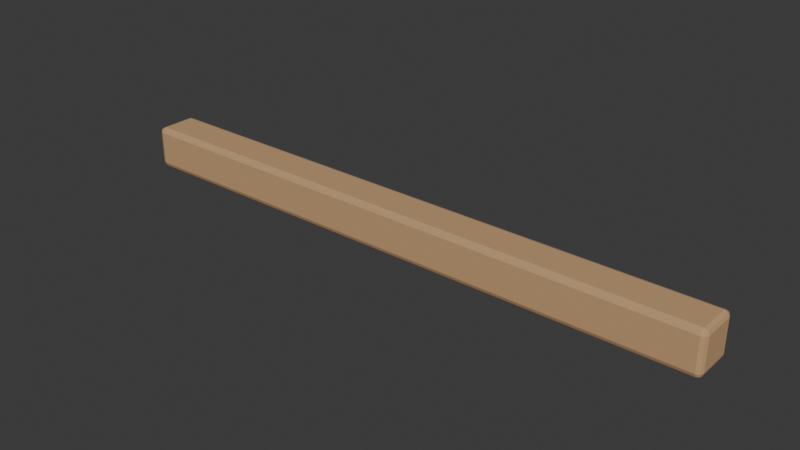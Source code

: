 # Source: wood_rail.blend  (saved by Blender 5.1.30; exported with 4.5.12 LTS)
import bpy
from mathutils import Matrix  # noqa: F401  (used for matrix-valued properties, if any)

bpy.ops.wm.read_factory_settings(use_empty=True)
scene = bpy.context.scene
scene.name = 'Scene'

# ---- collections
col_collection = bpy.data.collections.new('Collection'); scene.collection.children.link(col_collection)

# ---- materials (node trees are filled in below, after node groups)
mat_wood = bpy.data.materials.new('wood')
mat_wood.diffuse_color = (0.56, 0.34, 0.17, 1.0)

# ---- material node trees
mat_wood.use_nodes = True; mat_wood.node_tree.nodes.clear()
_N = mat_wood.node_tree.nodes; _L = mat_wood.node_tree.links
n0 = _N.new('ShaderNodeBsdfPrincipled'); n0.name = 'Principled BSDF'; n0.location = (-200, 100)
n0.inputs[0].default_value = (0.56, 0.34, 0.17, 1.0)
n0.inputs[2].default_value = 0.88
n1 = _N.new('ShaderNodeOutputMaterial'); n1.name = 'Material Output'; n1.location = (200, 100)
_L.new(n0.outputs[0], n1.inputs[0])
n1.is_active_output = True

# ---- world
world_world = bpy.data.worlds.new('World'); scene.world = world_world
world_world.use_nodes = True; world_world.node_tree.nodes.clear()
_N = world_world.node_tree.nodes; _L = world_world.node_tree.links
n0 = _N.new('ShaderNodeOutputWorld'); n0.name = 'World Output'; n0.location = (200, 100)
n1 = _N.new('ShaderNodeBackground'); n1.name = 'Background'; n1.location = (-200, 100)
n1.inputs[0].default_value = (0.05088, 0.05088, 0.05088, 1.0)
_L.new(n1.outputs[0], n0.inputs[0])
n0.is_active_output = True
world_world.color = (0.05088, 0.05088, 0.05088)
world_world.sun_shadow_jitter_overblur = 0.0

# ---- meshes
me_cube_017 = bpy.data.meshes.new('Cube.017')
me_cube_017.from_pydata([(-0.492, -0.027, -0.035), (-0.492, -0.035, -0.027), (-0.5, -0.027, -0.027), (-0.492, -0.03266, -0.03266), (-0.4966, -0.03162, -0.03162), (-0.4977, -0.03266, -0.027), (-0.4977, -0.027, -0.03266), (-0.492, -0.035, 0.027), (-0.492, -0.027, 0.035), (-0.5, -0.027, 0.027), (-0.492, -0.03266, 0.03266), (-0.4966, -0.03162, 0.03162), (-0.4977, -0.027, 0.03266), (-0.4977, -0.03266, 0.027), (-0.492, 0.027, -0.035), (-0.5, 0.027, -0.027), (-0.492, 0.035, -0.027), (-0.4977, 0.027, -0.03266), (-0.4966, 0.03162, -0.03162), (-0.4977, 0.03266, -0.027), (-0.492, 0.03266, -0.03266), (-0.492, 0.027, 0.035), (-0.492, 0.035, 0.027), (-0.5, 0.027, 0.027), (-0.492, 0.03266, 0.03266), (-0.4966, 0.03162, 0.03162), (-0.4977, 0.03266, 0.027), (-0.4977, 0.027, 0.03266), (0.492, -0.027, -0.035), (0.5, -0.027, -0.027), (0.492, -0.035, -0.027), (0.4977, -0.027, -0.03266), (0.4966, -0.03162, -0.03162), (0.4977, -0.03266, -0.027), (0.492, -0.03266, -0.03266), (0.492, -0.027, 0.035), (0.492, -0.035, 0.027), (0.5, -0.027, 0.027), (0.492, -0.03266, 0.03266), (0.4966, -0.03162, 0.03162), (0.4977, -0.03266, 0.027), (0.4977, -0.027, 0.03266), (0.492, 0.027, -0.035), (0.492, 0.035, -0.027), (0.5, 0.027, -0.027), (0.492, 0.03266, -0.03266), (0.4966, 0.03162, -0.03162), (0.4977, 0.03266, -0.027), (0.4977, 0.027, -0.03266), (0.492, 0.027, 0.035), (0.5, 0.027, 0.027), (0.492, 0.035, 0.027), (0.4977, 0.027, 0.03266), (0.4966, 0.03162, 0.03162), (0.4977, 0.03266, 0.027), (0.492, 0.03266, 0.03266)], [], [(0, 3, 4, 6), (1, 5, 4, 3), (2, 6, 4, 5), (7, 10, 11, 13), (8, 12, 11, 10), (9, 13, 11, 12), (14, 17, 18, 20), (15, 19, 18, 17), (16, 20, 18, 19), (21, 24, 25, 27), (22, 26, 25, 24), (23, 27, 25, 26), (28, 31, 32, 34), (29, 33, 32, 31), (30, 34, 32, 33), (35, 38, 39, 41), (36, 40, 39, 38), (37, 41, 39, 40), (42, 45, 46, 48), (43, 47, 46, 45), (44, 48, 46, 47), (49, 52, 53, 55), (50, 54, 53, 52), (51, 55, 53, 54), (14, 0, 6, 17), (17, 6, 2, 15), (1, 7, 13, 5), (5, 13, 9, 2), (8, 21, 27, 12), (12, 27, 23, 9), (22, 16, 19, 26), (26, 19, 15, 23), (42, 14, 20, 45), (45, 20, 16, 43), (21, 49, 55, 24), (24, 55, 51, 22), (50, 44, 47, 54), (54, 47, 43, 51), (28, 42, 48, 31), (31, 48, 44, 29), (49, 35, 41, 52), (52, 41, 37, 50), (36, 30, 33, 40), (40, 33, 29, 37), (0, 28, 34, 3), (3, 34, 30, 1), (35, 8, 10, 38), (38, 10, 7, 36), (14, 42, 28, 0), (2, 9, 23, 15), (30, 36, 7, 1), (49, 21, 8, 35), (16, 22, 51, 43), (44, 50, 37, 29)])
_uv = me_cube_017.uv_layers.new(name='UVMap')
_uv.uv.foreach_set('vector', [0.207, 0.9747, 0.2127, 0.9742, 0.2116, 0.9786, 0.207, 0.9798, 0.06296, 0.009075, 0.06296, 0.003431, 0.06757, 0.004467, 0.0686, 0.009075, 0.3511, 0.06296, 0.3567, 0.06296, 0.3557, 0.06757, 0.3511, 0.0686, 0.009076, 0.009075, 0.003431, 0.009075, 0.004467, 0.004467, 0.009076, 0.003431, 0.2791, 0.008552, 0.2791, 0.003431, 0.2837, 0.004639, 0.2847, 0.00898, 0.2972, 0.06296, 0.2972, 0.0686, 0.2926, 0.06757, 0.2916, 0.06296, 0.1531, 0.9747, 0.1531, 0.9798, 0.1485, 0.9786, 0.1475, 0.9742, 0.3511, 0.009075, 0.3511, 0.003431, 0.3557, 0.004467, 0.3567, 0.009075, 0.135, 0.9909, 0.1406, 0.9909, 0.1396, 0.9955, 0.135, 0.9966, 0.2252, 0.008552, 0.2195, 0.00898, 0.2206, 0.004639, 0.2252, 0.003431, 0.08111, 0.9909, 0.08111, 0.9966, 0.0765, 0.9955, 0.07546, 0.9909, 0.2972, 0.009075, 0.2916, 0.009075, 0.2926, 0.004467, 0.2972, 0.003431, 0.207, 0.009408, 0.207, 0.003431, 0.2116, 0.00426, 0.2127, 0.00898, 0.3511, 0.08111, 0.3511, 0.07546, 0.3557, 0.0765, 0.3567, 0.08111, 0.06296, 0.9909, 0.0686, 0.9909, 0.06757, 0.9955, 0.06296, 0.9966, 0.2791, 0.9738, 0.2847, 0.9742, 0.2837, 0.979, 0.2791, 0.9798, 0.009075, 0.9909, 0.009075, 0.9966, 0.004467, 0.9955, 0.003431, 0.9909, 0.2972, 0.08111, 0.2916, 0.08111, 0.2926, 0.0765, 0.2972, 0.07546, 0.1531, 0.009408, 0.1475, 0.00898, 0.1485, 0.00426, 0.1531, 0.003431, 0.135, 0.009075, 0.135, 0.003431, 0.1396, 0.004467, 0.1406, 0.009075, 0.3511, 0.135, 0.3567, 0.135, 0.3557, 0.1396, 0.3511, 0.1406, 0.2252, 0.9738, 0.2252, 0.9798, 0.2206, 0.979, 0.2195, 0.9742, 0.2972, 0.135, 0.2972, 0.1406, 0.2926, 0.1396, 0.2916, 0.135, 0.08111, 0.009075, 0.07546, 0.009075, 0.0765, 0.004467, 0.08111, 0.003431, 0.1531, 0.9747, 0.207, 0.9747, 0.207, 0.9798, 0.1531, 0.9798, 0.3567, 0.009075, 0.3567, 0.06296, 0.3511, 0.06296, 0.3511, 0.009075, 0.06296, 0.009075, 0.009076, 0.009075, 0.009076, 0.003431, 0.06296, 0.003431, 0.3511, 0.0686, 0.2972, 0.0686, 0.2972, 0.06296, 0.3511, 0.06296, 0.2791, 0.008552, 0.2252, 0.008552, 0.2252, 0.003431, 0.2791, 0.003431, 0.2916, 0.06296, 0.2916, 0.009075, 0.2972, 0.009075, 0.2972, 0.06296, 0.08111, 0.9909, 0.135, 0.9909, 0.135, 0.9966, 0.08111, 0.9966, 0.2972, 0.003431, 0.3511, 0.003431, 0.3511, 0.009075, 0.2972, 0.009075, 0.1531, 0.009408, 0.1531, 0.9747, 0.1475, 0.9742, 0.1475, 0.00898, 0.1406, 0.009075, 0.1406, 0.9909, 0.135, 0.9909, 0.135, 0.009075, 0.2252, 0.008552, 0.2252, 0.9738, 0.2195, 0.9742, 0.2195, 0.00898, 0.07546, 0.9909, 0.07546, 0.009075, 0.08111, 0.009075, 0.08111, 0.9909, 0.2972, 0.135, 0.3511, 0.135, 0.3511, 0.1406, 0.2972, 0.1406, 0.08111, 0.003431, 0.135, 0.003431, 0.135, 0.009075, 0.08111, 0.009075, 0.207, 0.009408, 0.1531, 0.009408, 0.1531, 0.003431, 0.207, 0.003431, 0.3567, 0.08111, 0.3567, 0.135, 0.3511, 0.135, 0.3511, 0.08111, 0.2252, 0.9738, 0.2791, 0.9738, 0.2791, 0.9798, 0.2252, 0.9798, 0.2916, 0.135, 0.2916, 0.08111, 0.2972, 0.08111, 0.2972, 0.135, 0.009075, 0.9909, 0.06296, 0.9909, 0.06296, 0.9966, 0.009075, 0.9966, 0.2972, 0.07546, 0.3511, 0.07546, 0.3511, 0.08111, 0.2972, 0.08111, 0.207, 0.9747, 0.207, 0.009408, 0.2127, 0.00898, 0.2127, 0.9742, 0.0686, 0.009075, 0.0686, 0.9909, 0.06296, 0.9909, 0.06296, 0.009075, 0.2791, 0.9738, 0.2791, 0.008552, 0.2847, 0.00898, 0.2847, 0.9742, 0.003431, 0.9909, 0.003431, 0.009075, 0.009076, 0.009075, 0.009075, 0.9909, 0.1531, 0.9747, 0.1531, 0.009408, 0.207, 0.009408, 0.207, 0.9747, 0.3511, 0.06296, 0.2972, 0.06296, 0.2972, 0.009075, 0.3511, 0.009075, 0.06296, 0.9909, 0.009075, 0.9909, 0.009076, 0.009075, 0.06296, 0.009075, 0.2252, 0.9738, 0.2252, 0.008552, 0.2791, 0.008552, 0.2791, 0.9738, 0.135, 0.9909, 0.08111, 0.9909, 0.08111, 0.009075, 0.135, 0.009075, 0.3511, 0.135, 0.2972, 0.135, 0.2972, 0.08111, 0.3511, 0.08111])
_ca = me_cube_017.color_attributes.new('wind_mask', 'FLOAT_COLOR', 'POINT')
_ca.data.foreach_set('color', [0.0, 0.0, 0.0, 1.0, 0.0, 0.0, 0.0, 1.0, 0.0, 0.0, 0.0, 1.0, 0.0, 0.0, 0.0, 1.0, 0.0, 0.0, 0.0, 1.0, 0.0, 0.0, 0.0, 1.0, 0.0, 0.0, 0.0, 1.0, 0.0, 0.0, 0.0, 1.0, 0.0, 0.0, 0.0, 1.0, 0.0, 0.0, 0.0, 1.0, 0.0, 0.0, 0.0, 1.0, 0.0, 0.0, 0.0, 1.0, 0.0, 0.0, 0.0, 1.0, 0.0, 0.0, 0.0, 1.0, 0.0, 0.0, 0.0, 1.0, 0.0, 0.0, 0.0, 1.0, 0.0, 0.0, 0.0, 1.0, 0.0, 0.0, 0.0, 1.0, 0.0, 0.0, 0.0, 1.0, 0.0, 0.0, 0.0, 1.0, 0.0, 0.0, 0.0, 1.0, 0.0, 0.0, 0.0, 1.0, 0.0, 0.0, 0.0, 1.0, 0.0, 0.0, 0.0, 1.0, 0.0, 0.0, 0.0, 1.0, 0.0, 0.0, 0.0, 1.0, 0.0, 0.0, 0.0, 1.0, 0.0, 0.0, 0.0, 1.0, 0.0, 0.0, 0.0, 1.0, 0.0, 0.0, 0.0, 1.0, 0.0, 0.0, 0.0, 1.0, 0.0, 0.0, 0.0, 1.0, 0.0, 0.0, 0.0, 1.0, 0.0, 0.0, 0.0, 1.0, 0.0, 0.0, 0.0, 1.0, 0.0, 0.0, 0.0, 1.0, 0.0, 0.0, 0.0, 1.0, 0.0, 0.0, 0.0, 1.0, 0.0, 0.0, 0.0, 1.0, 0.0, 0.0, 0.0, 1.0, 0.0, 0.0, 0.0, 1.0, 0.0, 0.0, 0.0, 1.0, 0.0, 0.0, 0.0, 1.0, 0.0, 0.0, 0.0, 1.0, 0.0, 0.0, 0.0, 1.0, 0.0, 0.0, 0.0, 1.0, 0.0, 0.0, 0.0, 1.0, 0.0, 0.0, 0.0, 1.0, 0.0, 0.0, 0.0, 1.0, 0.0, 0.0, 0.0, 1.0, 0.0, 0.0, 0.0, 1.0, 0.0, 0.0, 0.0, 1.0, 0.0, 0.0, 0.0, 1.0, 0.0, 0.0, 0.0, 1.0, 0.0, 0.0, 0.0, 1.0, 0.0, 0.0, 0.0, 1.0])
me_cube_017.materials.append(mat_wood)
me_cube_017.update()

# ---- objects
ob_wood_rail = bpy.data.objects.new('wood_rail', me_cube_017)
ob_socket_start = bpy.data.objects.new('socket_start', None)
ob_socket_end = bpy.data.objects.new('socket_end', None)
ob_socket_ground = bpy.data.objects.new('socket_ground', None)

# ---- transforms, parenting, visibility, modifiers, constraints
ob_wood_rail.location = (0.0, 0.0, 0.035)
ob_socket_start.location = (-0.5, 0.0, 0.0)
ob_socket_end.location = (0.5, 0.0, 0.0)
ob_socket_ground.location = (0.0, 0.0, 0.0)

# ---- collection membership
col_collection.objects.link(ob_wood_rail)
col_collection.objects.link(ob_socket_start)
col_collection.objects.link(ob_socket_end)
col_collection.objects.link(ob_socket_ground)

# ---- scene / render settings (as saved in the file)
scene.frame_start = 1; scene.frame_end = 250; scene.frame_set(1)
scene.render.engine = 'BLENDER_EEVEE_NEXT'
scene.render.bake_bias = 0.0
scene.render.bake_samples = 0
scene.cycles.sampling_pattern = 'TABULATED_SOBOL'
scene.eevee.use_volume_custom_range = False
bpy.context.view_layer.update()

# ---- added for rendering (the .blend has no active camera and no usable light): camera, sun
cam_auto = bpy.data.cameras.new('AutoCamera')
cam_auto.lens = 50.0
cam_auto.sensor_width = 36.0
cam_auto.clip_end = 1000.0
ob_auto_camera = bpy.data.objects.new('AutoCamera', cam_auto)
scene.collection.objects.link(ob_auto_camera)
ob_auto_camera.location = (0.929747, -1.1157, 0.778798)
ob_auto_camera.rotation_euler = (1.09748, -7.21219e-08, 0.694738)
scene.camera = ob_auto_camera
light_auto_sun = bpy.data.lights.new('AutoSun', 'SUN')
light_auto_sun.energy = 3.0
light_auto_sun.angle = 0.0523599
ob_auto_sun = bpy.data.objects.new('AutoSun', light_auto_sun)
scene.collection.objects.link(ob_auto_sun)
ob_auto_sun.rotation_euler = (0.872665, 0.174533, 0.523599)
bpy.context.view_layer.update()
